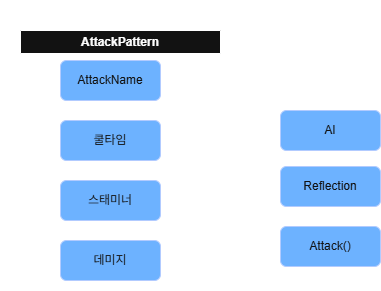

The diagram above was exported from draw.io. Its source (the exported page's mxGraphModel, read from the mxfile embedded in the PNG):
<mxGraphModel dx="1414" dy="841" grid="1" gridSize="10" guides="1" tooltips="1" connect="1" arrows="1" fold="1" page="1" pageScale="1" pageWidth="1169" pageHeight="827" math="0" shadow="0">
  <root>
    <mxCell id="0" />
    <mxCell id="1" parent="0" />
    <mxCell id="UlZHy09PHDMW9OvBIeAS-1" edge="1" parent="1" source="UlZHy09PHDMW9OvBIeAS-2" style="edgeStyle=orthogonalEdgeStyle;rounded=0;orthogonalLoop=1;jettySize=auto;html=1;entryX=0.5;entryY=0;entryDx=0;entryDy=0;" target="UlZHy09PHDMW9OvBIeAS-8">
      <mxGeometry relative="1" as="geometry">
        <Array as="points">
          <mxPoint x="280" y="180" />
          <mxPoint x="280" y="100" />
          <mxPoint x="360" y="100" />
        </Array>
      </mxGeometry>
    </mxCell>
    <mxCell id="UlZHy09PHDMW9OvBIeAS-2" parent="1" style="swimlane;whiteSpace=wrap;html=1;" value="AttackPattern" vertex="1">
      <mxGeometry height="260" width="200" x="50" y="50" as="geometry" />
    </mxCell>
    <mxCell id="UlZHy09PHDMW9OvBIeAS-3" parent="UlZHy09PHDMW9OvBIeAS-2" style="rounded=1;whiteSpace=wrap;html=1;fillColor=#0050ef;fontColor=#ffffff;strokeColor=#001DBC;" value="쿨타임" vertex="1">
      <mxGeometry height="40" width="100" x="40" y="90" as="geometry" />
    </mxCell>
    <mxCell id="UlZHy09PHDMW9OvBIeAS-4" parent="UlZHy09PHDMW9OvBIeAS-2" style="rounded=1;whiteSpace=wrap;html=1;fillColor=#0050ef;fontColor=#ffffff;strokeColor=#001DBC;" value="스태미너" vertex="1">
      <mxGeometry height="40" width="100" x="40" y="150" as="geometry" />
    </mxCell>
    <mxCell id="UlZHy09PHDMW9OvBIeAS-5" parent="UlZHy09PHDMW9OvBIeAS-2" style="rounded=1;whiteSpace=wrap;html=1;fillColor=#0050ef;fontColor=#ffffff;strokeColor=#001DBC;" value="데미지" vertex="1">
      <mxGeometry height="40" width="100" x="40" y="210" as="geometry" />
    </mxCell>
    <mxCell id="UlZHy09PHDMW9OvBIeAS-6" parent="UlZHy09PHDMW9OvBIeAS-2" style="rounded=1;whiteSpace=wrap;html=1;fillColor=#0050ef;fontColor=#ffffff;strokeColor=#001DBC;" value="AttackName" vertex="1">
      <mxGeometry height="40" width="100" x="40" y="30" as="geometry" />
    </mxCell>
    <mxCell id="UlZHy09PHDMW9OvBIeAS-7" edge="1" parent="1" source="UlZHy09PHDMW9OvBIeAS-8" style="edgeStyle=orthogonalEdgeStyle;rounded=0;orthogonalLoop=1;jettySize=auto;html=1;exitX=0.5;exitY=1;exitDx=0;exitDy=0;entryX=0.5;entryY=0;entryDx=0;entryDy=0;" target="UlZHy09PHDMW9OvBIeAS-11">
      <mxGeometry relative="1" as="geometry" />
    </mxCell>
    <mxCell id="UlZHy09PHDMW9OvBIeAS-8" parent="1" style="rounded=1;whiteSpace=wrap;html=1;fillColor=#0050ef;fontColor=#ffffff;strokeColor=#001DBC;" value="AI" vertex="1">
      <mxGeometry height="40" width="100" x="310" y="130" as="geometry" />
    </mxCell>
    <mxCell id="UlZHy09PHDMW9OvBIeAS-9" parent="1" style="rounded=1;whiteSpace=wrap;html=1;fillColor=#0050ef;fontColor=#ffffff;strokeColor=#001DBC;" value="Attack()" vertex="1">
      <mxGeometry height="40" width="100" x="310" y="246" as="geometry" />
    </mxCell>
    <mxCell id="UlZHy09PHDMW9OvBIeAS-10" edge="1" parent="1" source="UlZHy09PHDMW9OvBIeAS-11" style="edgeStyle=orthogonalEdgeStyle;rounded=0;orthogonalLoop=1;jettySize=auto;html=1;exitX=0.5;exitY=1;exitDx=0;exitDy=0;entryX=0.5;entryY=0;entryDx=0;entryDy=0;" target="UlZHy09PHDMW9OvBIeAS-9">
      <mxGeometry relative="1" as="geometry" />
    </mxCell>
    <mxCell id="UlZHy09PHDMW9OvBIeAS-11" parent="1" style="rounded=1;whiteSpace=wrap;html=1;fillColor=#0050ef;fontColor=#ffffff;strokeColor=#001DBC;" value="Reflection" vertex="1">
      <mxGeometry height="40" width="100" x="310" y="186" as="geometry" />
    </mxCell>
    <mxCell id="UlZHy09PHDMW9OvBIeAS-12" parent="1" style="text;html=1;whiteSpace=wrap;strokeColor=none;fillColor=none;align=center;verticalAlign=middle;rounded=0;" value="개선" vertex="1">
      <mxGeometry height="30" width="100" x="30" y="20" as="geometry" />
    </mxCell>
  </root>
</mxGraphModel>